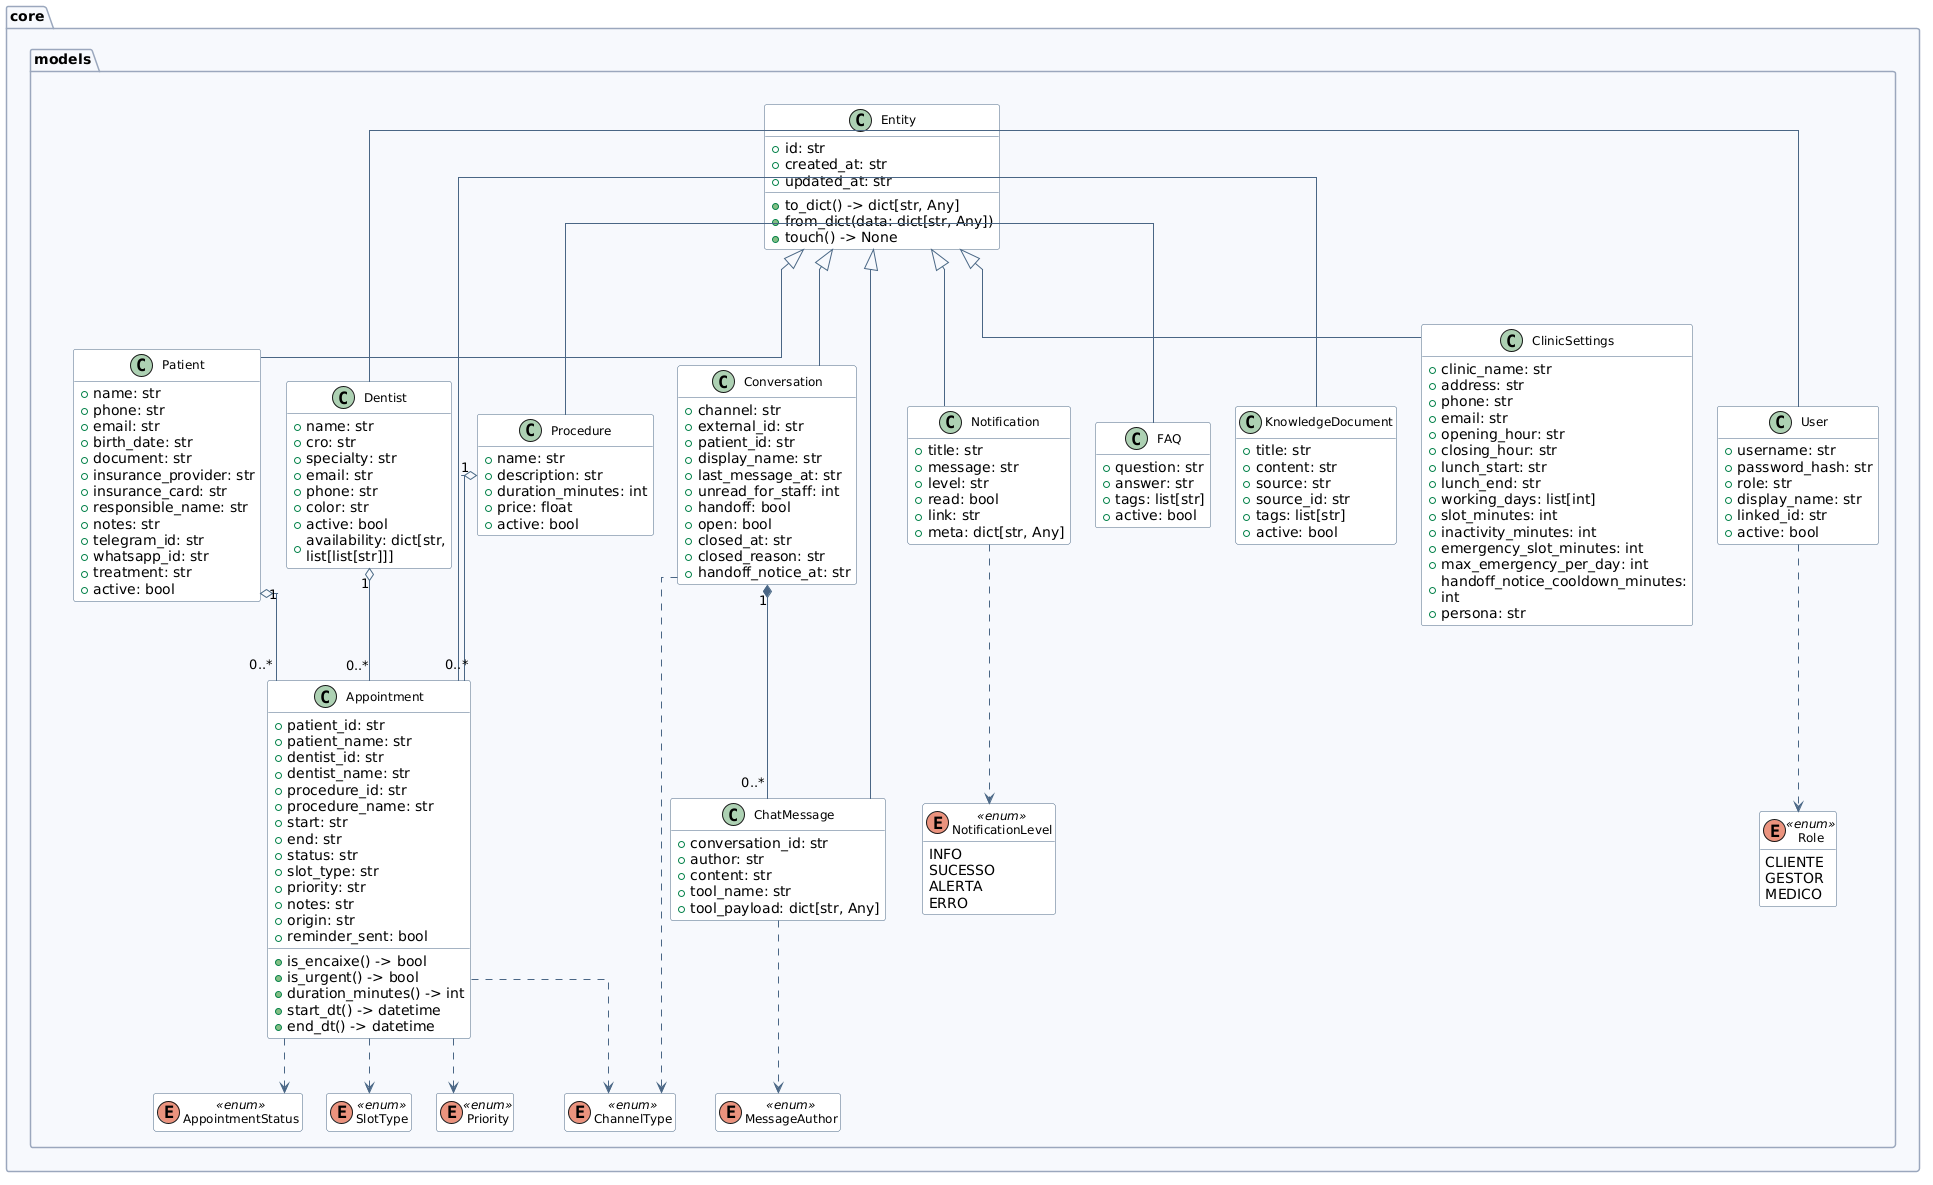

The diagram above was rendered by PlantUML. Its source (embedded in the PNG):
@startuml domain_models
!include _estilo.puml

package "core" {
  package "core.models" {
    enum Role <<enum>> {
      CLIENTE
      GESTOR
      MEDICO
    }
    enum SlotType <<enum>>
    enum Priority <<enum>>
    enum AppointmentStatus <<enum>>
    enum ChannelType <<enum>>
    enum MessageAuthor <<enum>>
    enum NotificationLevel <<enum>> {
      INFO
      SUCESSO
      ALERTA
      ERRO
    }

    class Entity {
    + id: str
    + created_at: str
    + updated_at: str
      + to_dict() -> dict[str, Any]
      + from_dict(data: dict[str, Any])
      + touch() -> None
    }
    class Patient {
    + name: str
    + phone: str
    + email: str
    + birth_date: str
    + document: str
    + insurance_provider: str
    + insurance_card: str
    + responsible_name: str
    + notes: str
    + telegram_id: str
    + whatsapp_id: str
    + treatment: str
    + active: bool
    }
    class Dentist {
    + name: str
    + cro: str
    + specialty: str
    + email: str
    + phone: str
    + color: str
    + active: bool
    + availability: dict[str, list[list[str]]]
    }
    class Procedure {
    + name: str
    + description: str
    + duration_minutes: int
    + price: float
    + active: bool
    }
    class Appointment {
    + patient_id: str
    + patient_name: str
    + dentist_id: str
    + dentist_name: str
    + procedure_id: str
    + procedure_name: str
    + start: str
    + end: str
    + status: str
    + slot_type: str
    + priority: str
    + notes: str
    + origin: str
    + reminder_sent: bool
      + is_encaixe() -> bool
      + is_urgent() -> bool
      + duration_minutes() -> int
      + start_dt() -> datetime
      + end_dt() -> datetime
    }
    class ChatMessage {
    + conversation_id: str
    + author: str
    + content: str
    + tool_name: str
    + tool_payload: dict[str, Any]
    }
    class Conversation {
    + channel: str
    + external_id: str
    + patient_id: str
    + display_name: str
    + last_message_at: str
    + unread_for_staff: int
    + handoff: bool
    + open: bool
    + closed_at: str
    + closed_reason: str
    + handoff_notice_at: str
    }
    class Notification {
    + title: str
    + message: str
    + level: str
    + read: bool
    + link: str
    + meta: dict[str, Any]
    }
    class FAQ {
    + question: str
    + answer: str
    + tags: list[str]
    + active: bool
    }
    class KnowledgeDocument {
    + title: str
    + content: str
    + source: str
    + source_id: str
    + tags: list[str]
    + active: bool
    }
    class ClinicSettings {
    + clinic_name: str
    + address: str
    + phone: str
    + email: str
    + opening_hour: str
    + closing_hour: str
    + lunch_start: str
    + lunch_end: str
    + working_days: list[int]
    + slot_minutes: int
    + inactivity_minutes: int
    + emergency_slot_minutes: int
    + max_emergency_per_day: int
    + handoff_notice_cooldown_minutes: int
    + persona: str
    }
    class User {
    + username: str
    + password_hash: str
    + role: str
    + display_name: str
    + linked_id: str
    + active: bool
    }

    Entity <|-- Patient
    Entity <|-- Dentist
    Entity <|-- Procedure
    Entity <|-- Appointment
    Entity <|-- ChatMessage
    Entity <|-- Conversation
    Entity <|-- Notification
    Entity <|-- FAQ
    Entity <|-- KnowledgeDocument
    Entity <|-- ClinicSettings
    Entity <|-- User
    Conversation "1" *-- "0..*" ChatMessage
    Patient "1" o-- "0..*" Appointment
    Dentist "1" o-- "0..*" Appointment
    Procedure "1" o-- "0..*" Appointment
    Appointment ..> AppointmentStatus
    Appointment ..> SlotType
    Appointment ..> Priority
    Appointment ..> ChannelType
    ChatMessage ..> MessageAuthor
    Conversation ..> ChannelType
    Notification ..> NotificationLevel
    User ..> Role
  }
}
@enduml